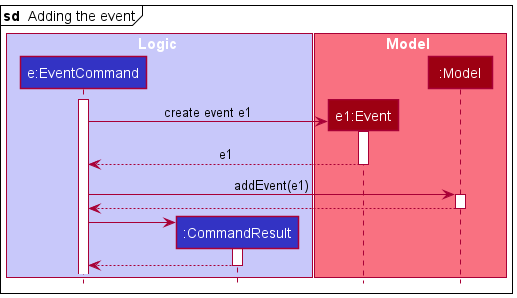

The diagram above was rendered by PlantUML. Its source (embedded in the PNG):
@startuml
!include style.puml

mainframe **sd**  Adding the event

box Logic LOGIC_COLOR_T1
participant "e:EventCommand" as EventCommand LOGIC_COLOR
participant ":CommandResult" as CommandResult LOGIC_COLOR
end box

box Model MODEL_COLOR_T1
participant "e1:Event" as Event MODEL_COLOR
participant ":Model" as Model MODEL_COLOR
end box

activate EventCommand

create Event
EventCommand -> Event : create event e1
activate Event
Event --> EventCommand : e1
deactivate Event


EventCommand -> Model : addEvent(e1)
activate Model
Model --> EventCommand
deactivate Model

create CommandResult
EventCommand -> CommandResult
activate CommandResult

CommandResult --> EventCommand
deactivate CommandResult

@enduml